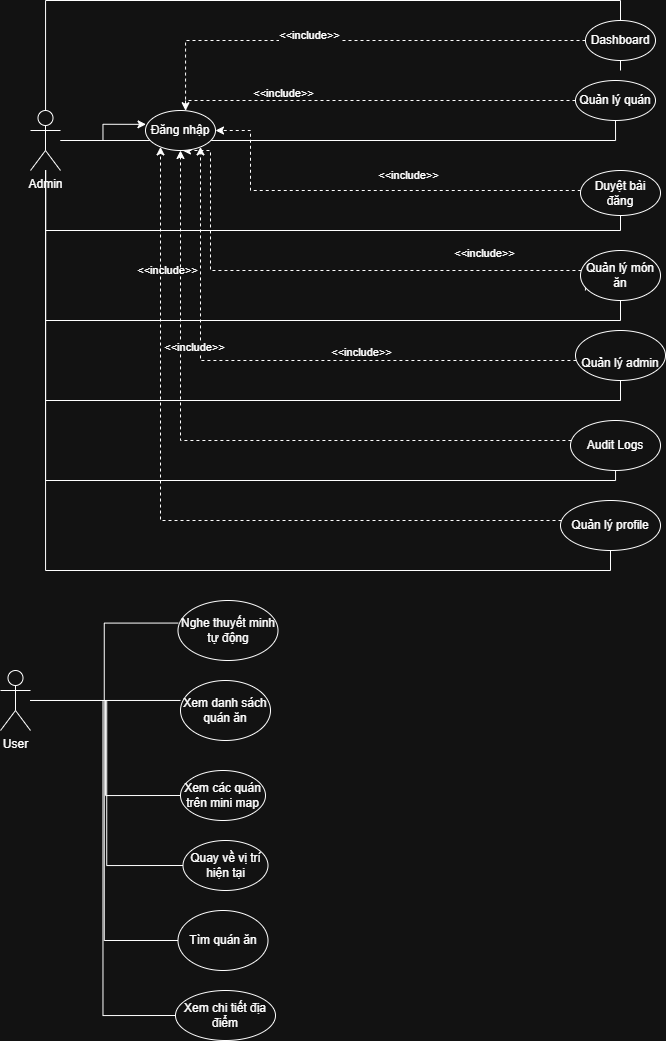

The diagram above was exported from draw.io. Its source (the exported page's mxGraphModel, read from the mxfile embedded in the PNG):
<mxGraphModel dx="708" dy="698" grid="1" gridSize="10" guides="1" tooltips="1" connect="1" arrows="1" fold="1" page="1" pageScale="1" pageWidth="850" pageHeight="1100" math="0" shadow="0">
  <root>
    <mxCell id="0" />
    <mxCell id="1" parent="0" />
    <mxCell id="96tqjhO8uLs3gTzoqxmJ-78" edge="1" parent="1" source="96tqjhO8uLs3gTzoqxmJ-1" style="edgeStyle=orthogonalEdgeStyle;rounded=0;orthogonalLoop=1;jettySize=auto;html=1;endArrow=none;endFill=0;">
      <mxGeometry relative="1" as="geometry">
        <Array as="points">
          <mxPoint x="105" y="20" />
          <mxPoint x="680" y="20" />
        </Array>
        <mxPoint x="680" y="90" as="targetPoint" />
      </mxGeometry>
    </mxCell>
    <mxCell id="96tqjhO8uLs3gTzoqxmJ-79" edge="1" parent="1" source="96tqjhO8uLs3gTzoqxmJ-1" style="edgeStyle=orthogonalEdgeStyle;rounded=0;orthogonalLoop=1;jettySize=auto;html=1;entryX=0.5;entryY=1;entryDx=0;entryDy=0;endArrow=none;endFill=0;" target="96tqjhO8uLs3gTzoqxmJ-12">
      <mxGeometry relative="1" as="geometry" />
    </mxCell>
    <mxCell id="96tqjhO8uLs3gTzoqxmJ-80" edge="1" parent="1" source="96tqjhO8uLs3gTzoqxmJ-1" style="edgeStyle=orthogonalEdgeStyle;rounded=0;orthogonalLoop=1;jettySize=auto;html=1;entryX=0.5;entryY=0;entryDx=0;entryDy=0;endArrow=none;endFill=0;" target="96tqjhO8uLs3gTzoqxmJ-35">
      <mxGeometry relative="1" as="geometry">
        <Array as="points">
          <mxPoint x="105" y="250" />
          <mxPoint x="680" y="250" />
        </Array>
      </mxGeometry>
    </mxCell>
    <mxCell id="96tqjhO8uLs3gTzoqxmJ-81" edge="1" parent="1" source="96tqjhO8uLs3gTzoqxmJ-1" style="edgeStyle=orthogonalEdgeStyle;rounded=0;orthogonalLoop=1;jettySize=auto;html=1;endArrow=none;endFill=0;" target="96tqjhO8uLs3gTzoqxmJ-46">
      <mxGeometry relative="1" as="geometry">
        <Array as="points">
          <mxPoint x="105" y="340" />
          <mxPoint x="680" y="340" />
        </Array>
      </mxGeometry>
    </mxCell>
    <mxCell id="96tqjhO8uLs3gTzoqxmJ-82" edge="1" parent="1" source="96tqjhO8uLs3gTzoqxmJ-1" style="edgeStyle=orthogonalEdgeStyle;rounded=0;orthogonalLoop=1;jettySize=auto;html=1;endArrow=none;endFill=0;" target="96tqjhO8uLs3gTzoqxmJ-49">
      <mxGeometry relative="1" as="geometry">
        <Array as="points">
          <mxPoint x="105" y="420" />
          <mxPoint x="680" y="420" />
        </Array>
      </mxGeometry>
    </mxCell>
    <mxCell id="96tqjhO8uLs3gTzoqxmJ-83" edge="1" parent="1" source="96tqjhO8uLs3gTzoqxmJ-1" style="edgeStyle=orthogonalEdgeStyle;rounded=0;orthogonalLoop=1;jettySize=auto;html=1;entryX=0.5;entryY=0;entryDx=0;entryDy=0;endArrow=none;endFill=0;" target="96tqjhO8uLs3gTzoqxmJ-53">
      <mxGeometry relative="1" as="geometry">
        <Array as="points">
          <mxPoint x="105" y="500" />
          <mxPoint x="675" y="500" />
        </Array>
      </mxGeometry>
    </mxCell>
    <mxCell id="96tqjhO8uLs3gTzoqxmJ-84" edge="1" parent="1" source="96tqjhO8uLs3gTzoqxmJ-1" style="edgeStyle=orthogonalEdgeStyle;rounded=0;orthogonalLoop=1;jettySize=auto;html=1;endArrow=none;endFill=0;" target="96tqjhO8uLs3gTzoqxmJ-56">
      <mxGeometry relative="1" as="geometry">
        <Array as="points">
          <mxPoint x="105" y="590" />
          <mxPoint x="670" y="590" />
        </Array>
      </mxGeometry>
    </mxCell>
    <mxCell id="96tqjhO8uLs3gTzoqxmJ-1" parent="1" style="shape=umlActor;verticalLabelPosition=bottom;verticalAlign=top;html=1;outlineConnect=0;" value="Admin" vertex="1">
      <mxGeometry height="60" width="30" x="90" y="130" as="geometry" />
    </mxCell>
    <mxCell id="96tqjhO8uLs3gTzoqxmJ-10" edge="1" parent="1" style="edgeStyle=orthogonalEdgeStyle;rounded=0;orthogonalLoop=1;jettySize=auto;html=1;dashed=1;" target="96tqjhO8uLs3gTzoqxmJ-2">
      <mxGeometry relative="1" as="geometry">
        <Array as="points">
          <mxPoint x="245" y="60" />
        </Array>
        <mxPoint x="645" y="60" as="sourcePoint" />
      </mxGeometry>
    </mxCell>
    <mxCell id="96tqjhO8uLs3gTzoqxmJ-11" connectable="0" parent="96tqjhO8uLs3gTzoqxmJ-10" style="edgeLabel;html=1;align=center;verticalAlign=middle;resizable=0;points=[];" value="&amp;lt;&amp;lt;include&amp;gt;&amp;gt;" vertex="1">
      <mxGeometry relative="1" x="0.1457" y="2" as="geometry">
        <mxPoint x="-7" y="-8" as="offset" />
      </mxGeometry>
    </mxCell>
    <mxCell id="96tqjhO8uLs3gTzoqxmJ-13" edge="1" parent="1" style="edgeStyle=orthogonalEdgeStyle;rounded=0;orthogonalLoop=1;jettySize=auto;html=1;entryX=0;entryY=0.5;entryDx=0;entryDy=0;dashed=1;">
      <mxGeometry relative="1" as="geometry">
        <Array as="points">
          <mxPoint x="625" y="120" />
          <mxPoint x="245" y="120" />
          <mxPoint x="245" y="160" />
        </Array>
        <mxPoint x="635" y="120" as="sourcePoint" />
        <mxPoint x="264.99990079351016" y="159.9976190476189" as="targetPoint" />
      </mxGeometry>
    </mxCell>
    <mxCell id="96tqjhO8uLs3gTzoqxmJ-14" connectable="0" parent="96tqjhO8uLs3gTzoqxmJ-13" style="edgeLabel;html=1;align=center;verticalAlign=middle;resizable=0;points=[];" value="&amp;lt;&amp;lt;include&amp;gt;&amp;gt;" vertex="1">
      <mxGeometry relative="1" x="0.3046" y="1" as="geometry">
        <mxPoint y="-9" as="offset" />
      </mxGeometry>
    </mxCell>
    <mxCell id="96tqjhO8uLs3gTzoqxmJ-36" edge="1" parent="1" style="edgeStyle=orthogonalEdgeStyle;rounded=0;orthogonalLoop=1;jettySize=auto;html=1;dashed=1;" target="96tqjhO8uLs3gTzoqxmJ-2">
      <mxGeometry relative="1" as="geometry">
        <Array as="points">
          <mxPoint x="310" y="210" />
          <mxPoint x="310" y="150" />
        </Array>
        <mxPoint x="640.2476804000037" y="210" as="sourcePoint" />
      </mxGeometry>
    </mxCell>
    <mxCell id="96tqjhO8uLs3gTzoqxmJ-45" connectable="0" parent="96tqjhO8uLs3gTzoqxmJ-36" style="edgeLabel;html=1;align=center;verticalAlign=middle;resizable=0;points=[];" value="&amp;lt;&amp;lt;include&amp;gt;&amp;gt;" vertex="1">
      <mxGeometry relative="1" x="0.0216" y="-3" as="geometry">
        <mxPoint x="45" y="-13" as="offset" />
      </mxGeometry>
    </mxCell>
    <mxCell id="96tqjhO8uLs3gTzoqxmJ-47" edge="1" parent="1" style="edgeStyle=orthogonalEdgeStyle;rounded=0;orthogonalLoop=1;jettySize=auto;html=1;dashed=1;">
      <mxGeometry relative="1" as="geometry">
        <Array as="points">
          <mxPoint x="645" y="290" />
          <mxPoint x="270" y="290" />
          <mxPoint x="270" y="170" />
        </Array>
        <mxPoint x="644.94" y="310" as="sourcePoint" />
        <mxPoint x="241.94" y="170" as="targetPoint" />
      </mxGeometry>
    </mxCell>
    <mxCell id="96tqjhO8uLs3gTzoqxmJ-48" connectable="0" parent="96tqjhO8uLs3gTzoqxmJ-47" style="edgeLabel;html=1;align=center;verticalAlign=middle;resizable=0;points=[];" value="&amp;lt;&amp;lt;include&amp;gt;&amp;gt;" vertex="1">
      <mxGeometry relative="1" x="-0.1724" y="-4" as="geometry">
        <mxPoint x="103" y="-14" as="offset" />
      </mxGeometry>
    </mxCell>
    <mxCell id="96tqjhO8uLs3gTzoqxmJ-51" edge="1" parent="1" source="96tqjhO8uLs3gTzoqxmJ-49" style="edgeStyle=orthogonalEdgeStyle;rounded=0;orthogonalLoop=1;jettySize=auto;html=1;dashed=1;" target="96tqjhO8uLs3gTzoqxmJ-2">
      <mxGeometry relative="1" as="geometry">
        <Array as="points">
          <mxPoint x="260" y="380" />
        </Array>
      </mxGeometry>
    </mxCell>
    <mxCell id="96tqjhO8uLs3gTzoqxmJ-52" connectable="0" parent="96tqjhO8uLs3gTzoqxmJ-51" style="edgeLabel;html=1;align=center;verticalAlign=middle;resizable=0;points=[];" value="&amp;lt;&amp;lt;include&amp;gt;&amp;gt;" vertex="1">
      <mxGeometry relative="1" x="0.532" as="geometry">
        <mxPoint x="-34" y="-15" as="offset" />
      </mxGeometry>
    </mxCell>
    <mxCell id="96tqjhO8uLs3gTzoqxmJ-54" edge="1" parent="1" source="96tqjhO8uLs3gTzoqxmJ-53" style="edgeStyle=orthogonalEdgeStyle;rounded=0;orthogonalLoop=1;jettySize=auto;html=1;dashed=1;" target="96tqjhO8uLs3gTzoqxmJ-2">
      <mxGeometry relative="1" as="geometry">
        <Array as="points">
          <mxPoint x="240" y="460" />
        </Array>
      </mxGeometry>
    </mxCell>
    <mxCell id="96tqjhO8uLs3gTzoqxmJ-55" connectable="0" parent="96tqjhO8uLs3gTzoqxmJ-54" style="edgeLabel;html=1;align=center;verticalAlign=middle;resizable=0;points=[];" value="&amp;lt;&amp;lt;include&amp;gt;&amp;gt;" vertex="1">
      <mxGeometry relative="1" x="0.3684" y="1" as="geometry">
        <mxPoint x="181" y="-14" as="offset" />
      </mxGeometry>
    </mxCell>
    <mxCell id="96tqjhO8uLs3gTzoqxmJ-57" edge="1" parent="1" source="96tqjhO8uLs3gTzoqxmJ-56" style="edgeStyle=orthogonalEdgeStyle;rounded=0;orthogonalLoop=1;jettySize=auto;html=1;dashed=1;" target="96tqjhO8uLs3gTzoqxmJ-2">
      <mxGeometry relative="1" as="geometry">
        <Array as="points">
          <mxPoint x="220" y="540" />
        </Array>
      </mxGeometry>
    </mxCell>
    <mxCell id="96tqjhO8uLs3gTzoqxmJ-58" connectable="0" parent="96tqjhO8uLs3gTzoqxmJ-57" style="edgeLabel;html=1;align=center;verticalAlign=middle;resizable=0;points=[];" value="&amp;lt;&amp;lt;include&amp;gt;&amp;gt;" vertex="1">
      <mxGeometry relative="1" x="0.4573" as="geometry">
        <mxPoint x="33" y="-10" as="offset" />
      </mxGeometry>
    </mxCell>
    <mxCell id="96tqjhO8uLs3gTzoqxmJ-2" parent="1" style="ellipse;whiteSpace=wrap;html=1;" value="Đăng nhập" vertex="1">
      <mxGeometry height="40" width="70" x="205" y="130" as="geometry" />
    </mxCell>
    <mxCell id="96tqjhO8uLs3gTzoqxmJ-3" edge="1" parent="1" source="96tqjhO8uLs3gTzoqxmJ-1" style="edgeStyle=orthogonalEdgeStyle;rounded=0;orthogonalLoop=1;jettySize=auto;html=1;entryX=0.007;entryY=0.346;entryDx=0;entryDy=0;entryPerimeter=0;" target="96tqjhO8uLs3gTzoqxmJ-2">
      <mxGeometry relative="1" as="geometry" />
    </mxCell>
    <mxCell id="96tqjhO8uLs3gTzoqxmJ-4" parent="1" style="ellipse;whiteSpace=wrap;html=1;" value="Dashboard" vertex="1">
      <mxGeometry height="40" width="70" x="645" y="40" as="geometry" />
    </mxCell>
    <mxCell id="96tqjhO8uLs3gTzoqxmJ-12" parent="1" style="ellipse;whiteSpace=wrap;html=1;" value="Quản lý quán" vertex="1">
      <mxGeometry height="40" width="80" x="635" y="100" as="geometry" />
    </mxCell>
    <mxCell id="96tqjhO8uLs3gTzoqxmJ-35" parent="1" style="ellipse;whiteSpace=wrap;html=1;" value="Duyệt bài đăng" vertex="1">
      <mxGeometry height="45" width="80" x="640" y="190" as="geometry" />
    </mxCell>
    <mxCell id="96tqjhO8uLs3gTzoqxmJ-46" parent="1" style="ellipse;whiteSpace=wrap;html=1;" value="Quản lý món ăn" vertex="1">
      <mxGeometry height="50" width="80" x="640" y="270" as="geometry" />
    </mxCell>
    <mxCell id="96tqjhO8uLs3gTzoqxmJ-49" parent="1" style="ellipse;whiteSpace=wrap;html=1;" value="&lt;div&gt;&lt;br&gt;&lt;/div&gt;&lt;div&gt;Quản lý admin&lt;/div&gt;" vertex="1">
      <mxGeometry height="50" width="90" x="635" y="350" as="geometry" />
    </mxCell>
    <mxCell id="96tqjhO8uLs3gTzoqxmJ-53" parent="1" style="ellipse;whiteSpace=wrap;html=1;" value="Audit Logs" vertex="1">
      <mxGeometry height="50" width="90" x="630" y="440" as="geometry" />
    </mxCell>
    <mxCell id="96tqjhO8uLs3gTzoqxmJ-56" parent="1" style="ellipse;whiteSpace=wrap;html=1;" value="Quản lý profile" vertex="1">
      <mxGeometry height="50" width="100" x="620" y="520" as="geometry" />
    </mxCell>
    <mxCell id="96tqjhO8uLs3gTzoqxmJ-65" edge="1" parent="1" source="96tqjhO8uLs3gTzoqxmJ-59" style="edgeStyle=orthogonalEdgeStyle;rounded=0;orthogonalLoop=1;jettySize=auto;html=1;entryX=0;entryY=0.5;entryDx=0;entryDy=0;endArrow=none;endFill=0;" target="96tqjhO8uLs3gTzoqxmJ-64">
      <mxGeometry relative="1" as="geometry" />
    </mxCell>
    <mxCell id="96tqjhO8uLs3gTzoqxmJ-68" edge="1" parent="1" source="96tqjhO8uLs3gTzoqxmJ-59" style="edgeStyle=orthogonalEdgeStyle;rounded=0;orthogonalLoop=1;jettySize=auto;html=1;entryX=0;entryY=0.5;entryDx=0;entryDy=0;endArrow=none;endFill=0;" target="96tqjhO8uLs3gTzoqxmJ-67">
      <mxGeometry relative="1" as="geometry" />
    </mxCell>
    <mxCell id="96tqjhO8uLs3gTzoqxmJ-69" edge="1" parent="1" source="96tqjhO8uLs3gTzoqxmJ-59" style="edgeStyle=orthogonalEdgeStyle;rounded=0;orthogonalLoop=1;jettySize=auto;html=1;entryX=0;entryY=0.5;entryDx=0;entryDy=0;endArrow=none;endFill=0;" target="96tqjhO8uLs3gTzoqxmJ-66">
      <mxGeometry relative="1" as="geometry" />
    </mxCell>
    <mxCell id="96tqjhO8uLs3gTzoqxmJ-71" edge="1" parent="1" source="96tqjhO8uLs3gTzoqxmJ-59" style="edgeStyle=orthogonalEdgeStyle;rounded=0;orthogonalLoop=1;jettySize=auto;html=1;entryX=0;entryY=0.5;entryDx=0;entryDy=0;endArrow=none;endFill=0;" target="96tqjhO8uLs3gTzoqxmJ-70">
      <mxGeometry relative="1" as="geometry" />
    </mxCell>
    <mxCell id="96tqjhO8uLs3gTzoqxmJ-59" parent="1" style="shape=umlActor;verticalLabelPosition=bottom;verticalAlign=top;html=1;outlineConnect=0;" value="User" vertex="1">
      <mxGeometry height="60" width="30" x="60" y="690" as="geometry" />
    </mxCell>
    <mxCell id="96tqjhO8uLs3gTzoqxmJ-62" parent="1" style="ellipse;whiteSpace=wrap;html=1;" value="Xem danh sách quán ăn" vertex="1">
      <mxGeometry height="60" width="90" x="240" y="700" as="geometry" />
    </mxCell>
    <mxCell id="96tqjhO8uLs3gTzoqxmJ-63" edge="1" parent="1" source="96tqjhO8uLs3gTzoqxmJ-59" style="edgeStyle=orthogonalEdgeStyle;rounded=0;orthogonalLoop=1;jettySize=auto;html=1;entryX=0;entryY=0.333;entryDx=0;entryDy=0;entryPerimeter=0;endArrow=none;endFill=0;" target="96tqjhO8uLs3gTzoqxmJ-62">
      <mxGeometry relative="1" as="geometry" />
    </mxCell>
    <mxCell id="96tqjhO8uLs3gTzoqxmJ-64" parent="1" style="ellipse;whiteSpace=wrap;html=1;" value="Xem các quán trên mini map" vertex="1">
      <mxGeometry height="50" width="85" x="240" y="790" as="geometry" />
    </mxCell>
    <mxCell id="96tqjhO8uLs3gTzoqxmJ-66" parent="1" style="ellipse;whiteSpace=wrap;html=1;" value="Tìm quán ăn" vertex="1">
      <mxGeometry height="60" width="90" x="237.5" y="930" as="geometry" />
    </mxCell>
    <mxCell id="96tqjhO8uLs3gTzoqxmJ-67" parent="1" style="ellipse;whiteSpace=wrap;html=1;" value="Quay về vị trí hiện tại" vertex="1">
      <mxGeometry height="50" width="85" x="242.5" y="860" as="geometry" />
    </mxCell>
    <mxCell id="96tqjhO8uLs3gTzoqxmJ-70" parent="1" style="ellipse;whiteSpace=wrap;html=1;" value="Xem chi tiết địa điểm" vertex="1">
      <mxGeometry height="50" width="100" x="235" y="1010" as="geometry" />
    </mxCell>
    <mxCell id="96tqjhO8uLs3gTzoqxmJ-75" parent="1" style="ellipse;whiteSpace=wrap;html=1;" value="Nghe thuyết minh tự động" vertex="1">
      <mxGeometry height="60" width="100" x="237.5" y="620" as="geometry" />
    </mxCell>
    <mxCell id="96tqjhO8uLs3gTzoqxmJ-76" edge="1" parent="1" source="96tqjhO8uLs3gTzoqxmJ-59" style="edgeStyle=orthogonalEdgeStyle;rounded=0;orthogonalLoop=1;jettySize=auto;html=1;entryX=0.002;entryY=0.376;entryDx=0;entryDy=0;entryPerimeter=0;endArrow=none;endFill=0;" target="96tqjhO8uLs3gTzoqxmJ-75">
      <mxGeometry relative="1" as="geometry" />
    </mxCell>
  </root>
</mxGraphModel>